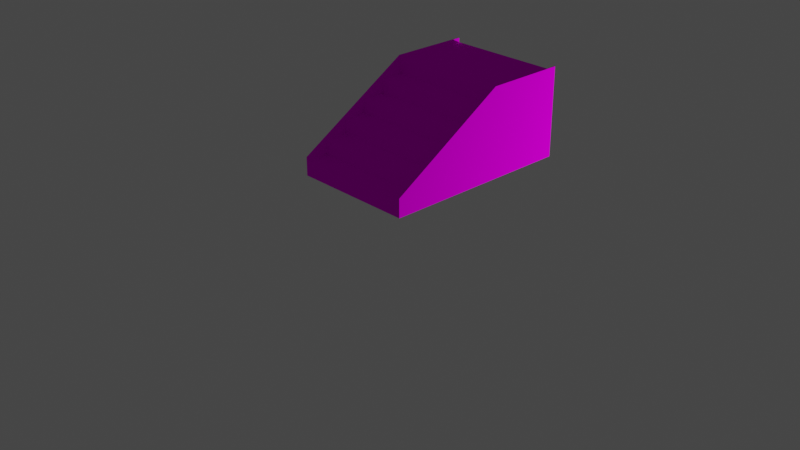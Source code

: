 # Source: Stairs.blend  (saved by Blender 2.92.15; exported with 4.5.12 LTS)
import bpy
from mathutils import Matrix  # noqa: F401  (used for matrix-valued properties, if any)

bpy.ops.wm.read_factory_settings(use_empty=True)
scene = bpy.context.scene
scene.name = 'Scene'

# ---- collections
col_collection = bpy.data.collections.new('Collection'); scene.collection.children.link(col_collection)

# ---- images (referenced by path relative to the original .blend; pixels are not part of the script)
import os
ASSET_DIR = os.environ.get("B2B_ASSET_DIR", "")  # directory of the original .blend (textures are referenced by path, not embedded)
HERE = os.path.dirname(os.path.abspath(__file__))  # packed textures are extracted next to this script under _unpacked/

def load_image(name, relpath, width, height, colorspace="sRGB"):
    """Load a texture the original file referenced (path relative to the .blend, or extracted next to this script)."""
    p = next((c for c in (os.path.join(HERE, relpath), os.path.join(ASSET_DIR, relpath)) if relpath and os.path.exists(c)), "")
    if p:
        img = bpy.data.images.load(p, check_existing=True)
        img.name = name
    else:  # same state as the original file: an image datablock whose file is absent (Cycles renders it pink)
        img = bpy.data.images.new(name, width, height)
        img.source = "FILE"
        img.filepath = "//" + (relpath or name)
    img.colorspace_settings.name = colorspace
    return img
img_stairs_png = load_image('Stairs.png', 'Stairs.png', 1024, 1024, 'sRGB')

# ---- materials (node trees are filled in below, after node groups)
mat_0_615686_0_811765_0_929412_0_000000_0_000000 = bpy.data.materials.new('0.615686_0.811765_0.929412_0.000000_0.000000')
mat_0_615686_0_811765_0_929412_0_000000_0_000000.use_transparent_shadow = False
mat_0_615686_0_811765_0_929412_0_000000_0_000000.diffuse_color = (0.6157, 0.8118, 0.9294, 1.0)
mat_0_615686_0_811765_0_929412_0_000000_0_000000.roughness = 1.0
mat_0_615686_0_811765_0_929412_0_000000_0_000000.specular_intensity = 0.0

# ---- material node trees
mat_0_615686_0_811765_0_929412_0_000000_0_000000.use_nodes = True; mat_0_615686_0_811765_0_929412_0_000000_0_000000.node_tree.nodes.clear()
_N = mat_0_615686_0_811765_0_929412_0_000000_0_000000.node_tree.nodes; _L = mat_0_615686_0_811765_0_929412_0_000000_0_000000.node_tree.links
n0 = _N.new('ShaderNodeBsdfPrincipled'); n0.name = 'Principled BSDF'; n0.location = (10, 300)
n0.distribution = 'GGX'
n0.subsurface_method = 'BURLEY'
n0.inputs[2].default_value = 1.0
n0.inputs[3].default_value = 1.45
n0.inputs[13].default_value = 0.0
n0.inputs[27].default_value = (0.0, 0.0, 0.0, 1.0)
n0.inputs[28].default_value = 1.0
n1 = _N.new('ShaderNodeOutputMaterial'); n1.name = 'Material Output'; n1.location = (300, 300)
n2 = _N.new('ShaderNodeTexImage'); n2.name = 'Image Texture'; n2.location = (-434, 368)
n2.image = img_stairs_png
_L.new(n0.outputs[0], n1.inputs[0])
_L.new(n2.outputs[0], n0.inputs[0])
n1.is_active_output = True

# ---- world
world_world = bpy.data.worlds.new('World'); scene.world = world_world
world_world.use_nodes = True; world_world.node_tree.nodes.clear()
_N = world_world.node_tree.nodes; _L = world_world.node_tree.links
n0 = _N.new('ShaderNodeOutputWorld'); n0.name = 'World Output'; n0.location = (300, 300)
n1 = _N.new('ShaderNodeBackground'); n1.name = 'Background'; n1.location = (10, 300)
n1.inputs[0].default_value = (0.05088, 0.05088, 0.05088, 1.0)
_L.new(n1.outputs[0], n0.inputs[0])
n0.is_active_output = True
world_world.color = (0.05088, 0.05088, 0.05088)
world_world.use_sun_shadow = False
world_world.sun_shadow_jitter_overblur = 0.0

# ---- cameras
cam_camera = bpy.data.cameras.new('Camera')
cam_camera.clip_end = 100.0
cam_camera.ortho_scale = 7.314

# ---- lights
light_light = bpy.data.lights.new('Light', 'POINT')
light_light.transmission_factor = 0.0
light_light.energy = 1000.0
light_light.shadow_soft_size = 0.1
light_light.shadow_maximum_resolution = 0.006
light_light.use_absolute_resolution = True

# ---- meshes
me_mesh0 = bpy.data.meshes.new('mesh0')
me_mesh0.from_pydata([(-0.012, 0.0, 0.17), (-0.012, 0.28, 0.17), (-1.463, 0.28, 0.17), (-1.463, 0.0, 0.17)], [], [(0, 1, 2), (2, 3, 0)])
me_mesh0.polygons.foreach_set('use_smooth', [True] * 2)
_uv = me_mesh0.uv_layers.new(name='UVMap')
_uv.uv.foreach_set('vector', [0.4486, 0.5211, 0.5105, 0.5211, 0.5105, 0.8422, 0.5105, 0.8422, 0.4486, 0.8422, 0.4486, 0.5211])
me_mesh0.materials.append(mat_0_615686_0_811765_0_929412_0_000000_0_000000)
me_mesh0.use_remesh_fix_poles = True
me_mesh0.use_remesh_preserve_attributes = False
me_mesh0.use_mirror_vertex_groups = False
me_mesh0.update()
me_mesh0.normals_split_custom_set([tuple(v) for v in zip(*[iter([0.0, 0.0, 1.0, 0.0, 0.0, 1.0, 0.0, 0.0, 1.0, 0.0, 0.0, 1.0, 0.0, 0.0, 1.0, 0.0, 0.0, 1.0])] * 3)])
me_mesh1 = bpy.data.meshes.new('mesh1')
me_mesh1.from_pydata([(-1.463, 0.28, 0.34), (-1.463, 0.28, 0.17), (-0.012, 0.28, 0.17), (-0.012, 0.28, 0.34)], [], [(0, 1, 2), (2, 3, 0)])
me_mesh1.polygons.foreach_set('use_smooth', [True] * 2)
_uv = me_mesh1.uv_layers.new(name='UVMap')
_uv.uv.foreach_set('vector', [0.7584, 0.5211, 0.796, 0.5211, 0.796, 0.8422, 0.796, 0.8422, 0.7584, 0.8422, 0.7584, 0.5211])
me_mesh1.materials.append(mat_0_615686_0_811765_0_929412_0_000000_0_000000)
me_mesh1.use_remesh_fix_poles = True
me_mesh1.use_remesh_preserve_attributes = False
me_mesh1.use_mirror_vertex_groups = False
me_mesh1.update()
me_mesh1.normals_split_custom_set([tuple(v) for v in zip(*[iter([0.0, -1.0, 0.0, 0.0, -1.0, 0.0, 0.0, -1.0, 0.0, 0.0, -1.0, 0.0, 0.0, -1.0, 0.0, 0.0, -1.0, 0.0])] * 3)])
me_mesh2 = bpy.data.meshes.new('mesh2')
me_mesh2.from_pydata([(-0.012, 0.56, 0.34), (-1.463, 0.56, 0.34), (-1.463, 0.28, 0.34), (-0.012, 0.28, 0.34)], [], [(0, 1, 2), (2, 3, 0)])
me_mesh2.polygons.foreach_set('use_smooth', [True] * 2)
_uv = me_mesh2.uv_layers.new(name='UVMap')
_uv.uv.foreach_set('vector', [0.5725, 0.5211, 0.5725, 0.8422, 0.5105, 0.8422, 0.5105, 0.8422, 0.5105, 0.5211, 0.5725, 0.5211])
me_mesh2.materials.append(mat_0_615686_0_811765_0_929412_0_000000_0_000000)
me_mesh2.use_remesh_fix_poles = True
me_mesh2.use_remesh_preserve_attributes = False
me_mesh2.use_mirror_vertex_groups = False
me_mesh2.update()
me_mesh2.normals_split_custom_set([tuple(v) for v in zip(*[iter([0.0, 0.0, 1.0, 0.0, 0.0, 1.0, 0.0, 0.0, 1.0, 0.0, 0.0, 1.0, 0.0, 0.0, 1.0, 0.0, 0.0, 1.0])] * 3)])
me_mesh3 = bpy.data.meshes.new('mesh3')
me_mesh3.from_pydata([(-0.012, 0.56, 0.51), (-1.463, 0.56, 0.51), (-1.463, 0.56, 0.34), (-0.012, 0.56, 0.34)], [], [(0, 1, 2), (2, 3, 0)])
me_mesh3.polygons.foreach_set('use_smooth', [True] * 2)
_uv = me_mesh3.uv_layers.new(name='UVMap')
_uv.uv.foreach_set('vector', [0.8495, 0.879, 0.8495, 0.5579, 0.8871, 0.5579, 0.8871, 0.5579, 0.8871, 0.879, 0.8495, 0.879])
me_mesh3.materials.append(mat_0_615686_0_811765_0_929412_0_000000_0_000000)
me_mesh3.use_remesh_fix_poles = True
me_mesh3.use_remesh_preserve_attributes = False
me_mesh3.use_mirror_vertex_groups = False
me_mesh3.update()
me_mesh3.normals_split_custom_set([tuple(v) for v in zip(*[iter([0.0, -1.0, 0.0, 0.0, -1.0, 0.0, 0.0, -1.0, 0.0, 0.0, -1.0, 0.0, 0.0, -1.0, 0.0, 0.0, -1.0, 0.0])] * 3)])
me_mesh4 = bpy.data.meshes.new('mesh4')
me_mesh4.from_pydata([(-0.012, 0.56, 0.51), (-0.012, 0.84, 0.51), (-1.463, 0.84, 0.51), (-1.463, 0.56, 0.51)], [], [(0, 1, 2), (2, 3, 0)])
me_mesh4.polygons.foreach_set('use_smooth', [True] * 2)
_uv = me_mesh4.uv_layers.new(name='UVMap')
_uv.uv.foreach_set('vector', [0.6344, 0.5211, 0.6964, 0.5211, 0.6964, 0.8422, 0.6964, 0.8422, 0.6344, 0.8422, 0.6344, 0.5211])
me_mesh4.materials.append(mat_0_615686_0_811765_0_929412_0_000000_0_000000)
me_mesh4.use_remesh_fix_poles = True
me_mesh4.use_remesh_preserve_attributes = False
me_mesh4.use_mirror_vertex_groups = False
me_mesh4.update()
me_mesh4.normals_split_custom_set([tuple(v) for v in zip(*[iter([0.0, 0.0, 1.0, 0.0, 0.0, 1.0, 0.0, 0.0, 1.0, 0.0, 0.0, 1.0, 0.0, 0.0, 1.0, 0.0, 0.0, 1.0])] * 3)])
me_mesh5 = bpy.data.meshes.new('mesh5')
me_mesh5.from_pydata([(-0.012, 0.84, 0.68), (-1.463, 0.84, 0.68), (-1.463, 0.84, 0.51), (-0.012, 0.84, 0.51)], [], [(0, 1, 2), (2, 3, 0)])
me_mesh5.polygons.foreach_set('use_smooth', [True] * 2)
_uv = me_mesh5.uv_layers.new(name='UVMap')
_uv.uv.foreach_set('vector', [0.8871, 0.879, 0.8871, 0.5579, 0.9248, 0.5579, 0.9248, 0.5579, 0.9248, 0.879, 0.8871, 0.879])
me_mesh5.materials.append(mat_0_615686_0_811765_0_929412_0_000000_0_000000)
me_mesh5.use_remesh_fix_poles = True
me_mesh5.use_remesh_preserve_attributes = False
me_mesh5.use_mirror_vertex_groups = False
me_mesh5.update()
me_mesh5.normals_split_custom_set([tuple(v) for v in zip(*[iter([0.0, -1.0, 0.0, 0.0, -1.0, 0.0, 0.0, -1.0, 0.0, 0.0, -1.0, 0.0, 0.0, -1.0, 0.0, 0.0, -1.0, 0.0])] * 3)])
me_mesh6 = bpy.data.meshes.new('mesh6')
me_mesh6.from_pydata([(-0.012, 0.84, 0.68), (-0.012, 1.12, 0.68), (-1.463, 1.12, 0.68), (-1.463, 0.84, 0.68)], [], [(0, 1, 2), (2, 3, 0)])
me_mesh6.polygons.foreach_set('use_smooth', [True] * 2)
_uv = me_mesh6.uv_layers.new(name='UVMap')
_uv.uv.foreach_set('vector', [0.5725, 0.5211, 0.6344, 0.5211, 0.6344, 0.8422, 0.6344, 0.8422, 0.5725, 0.8422, 0.5725, 0.5211])
me_mesh6.materials.append(mat_0_615686_0_811765_0_929412_0_000000_0_000000)
me_mesh6.use_remesh_fix_poles = True
me_mesh6.use_remesh_preserve_attributes = False
me_mesh6.use_mirror_vertex_groups = False
me_mesh6.update()
me_mesh6.normals_split_custom_set([tuple(v) for v in zip(*[iter([0.0, 0.0, 1.0, 0.0, 0.0, 1.0, 0.0, 0.0, 1.0, 0.0, 0.0, 1.0, 0.0, 0.0, 1.0, 0.0, 0.0, 1.0])] * 3)])
me_mesh7 = bpy.data.meshes.new('mesh7')
me_mesh7.from_pydata([(-0.012, 1.12, 0.85), (-1.463, 1.12, 0.85), (-1.463, 1.12, 0.68), (-0.012, 1.12, 0.68)], [], [(0, 1, 2), (2, 3, 0)])
me_mesh7.polygons.foreach_set('use_smooth', [True] * 2)
_uv = me_mesh7.uv_layers.new(name='UVMap')
_uv.uv.foreach_set('vector', [0.9248, 0.879, 0.9248, 0.5579, 0.9624, 0.5579, 0.9624, 0.5579, 0.9624, 0.879, 0.9248, 0.879])
me_mesh7.materials.append(mat_0_615686_0_811765_0_929412_0_000000_0_000000)
me_mesh7.use_remesh_fix_poles = True
me_mesh7.use_remesh_preserve_attributes = False
me_mesh7.use_mirror_vertex_groups = False
me_mesh7.update()
me_mesh7.normals_split_custom_set([tuple(v) for v in zip(*[iter([0.0, -1.0, 0.0, 0.0, -1.0, 0.0, 0.0, -1.0, 0.0, 0.0, -1.0, 0.0, 0.0, -1.0, 0.0, 0.0, -1.0, 0.0])] * 3)])
me_mesh8 = bpy.data.meshes.new('mesh8')
me_mesh8.from_pydata([(-0.012, 1.12, 0.85), (-0.012, 1.4, 0.85), (-1.463, 1.4, 0.85), (-1.463, 1.12, 0.85)], [], [(0, 1, 2), (2, 3, 0)])
me_mesh8.polygons.foreach_set('use_smooth', [True] * 2)
_uv = me_mesh8.uv_layers.new(name='UVMap')
_uv.uv.foreach_set('vector', [0.6964, 0.5211, 0.7584, 0.5211, 0.7584, 0.8422, 0.7584, 0.8422, 0.6964, 0.8422, 0.6964, 0.5211])
me_mesh8.materials.append(mat_0_615686_0_811765_0_929412_0_000000_0_000000)
me_mesh8.use_remesh_fix_poles = True
me_mesh8.use_remesh_preserve_attributes = False
me_mesh8.use_mirror_vertex_groups = False
me_mesh8.update()
me_mesh8.normals_split_custom_set([tuple(v) for v in zip(*[iter([0.0, 0.0, 1.0, 0.0, 0.0, 1.0, 0.0, 0.0, 1.0, 0.0, 0.0, 1.0, 0.0, 0.0, 1.0, 0.0, 0.0, 1.0])] * 3)])
me_mesh9 = bpy.data.meshes.new('mesh9')
me_mesh9.from_pydata([(-0.012, 1.4, 1.02), (-1.463, 1.4, 1.02), (-1.463, 1.4, 0.85), (-0.012, 1.4, 0.85)], [], [(0, 1, 2), (2, 3, 0)])
me_mesh9.polygons.foreach_set('use_smooth', [True] * 2)
_uv = me_mesh9.uv_layers.new(name='UVMap')
_uv.uv.foreach_set('vector', [0.9624, 0.879, 0.9624, 0.5579, 1.0, 0.5579, 1.0, 0.5579, 1.0, 0.879, 0.9624, 0.879])
me_mesh9.materials.append(mat_0_615686_0_811765_0_929412_0_000000_0_000000)
me_mesh9.use_remesh_fix_poles = True
me_mesh9.use_remesh_preserve_attributes = False
me_mesh9.use_mirror_vertex_groups = False
me_mesh9.update()
me_mesh9.normals_split_custom_set([tuple(v) for v in zip(*[iter([0.0, -1.0, 0.0, 0.0, -1.0, 0.0, 0.0, -1.0, 0.0, 0.0, -1.0, 0.0, 0.0, -1.0, 0.0, 0.0, -1.0, 0.0])] * 3)])
me_mesh10 = bpy.data.meshes.new('mesh10')
me_mesh10.from_pydata([(-0.012, 2.355, 1.02), (-1.463, 2.355, 1.02), (-1.463, 1.4, 1.02), (-0.012, 1.4, 1.02)], [], [(0, 1, 2), (2, 3, 0)])
me_mesh10.polygons.foreach_set('use_smooth', [True] * 2)
_uv = me_mesh10.uv_layers.new(name='UVMap')
_uv.uv.foreach_set('vector', [0.4486, 0.5211, 0.4486, 0.8422, 0.2372, 0.8422, 0.2372, 0.8422, 0.2372, 0.5211, 0.4486, 0.5211])
me_mesh10.materials.append(mat_0_615686_0_811765_0_929412_0_000000_0_000000)
me_mesh10.use_remesh_fix_poles = True
me_mesh10.use_remesh_preserve_attributes = False
me_mesh10.use_mirror_vertex_groups = False
me_mesh10.update()
me_mesh10.normals_split_custom_set([tuple(v) for v in zip(*[iter([0.0, 0.0, 1.0, 0.0, 0.0, 1.0, 0.0, 0.0, 1.0, 0.0, 0.0, 1.0, 0.0, 0.0, 1.0, 0.0, 0.0, 1.0])] * 3)])
me_mesh11 = bpy.data.meshes.new('mesh11')
me_mesh11.from_pydata([(-0.012, 0.28, 0.17), (-0.012, 0.0, 0.17), (-0.012, -2.22e-16, 0.22), (-0.012, 0.56, 0.51), (-0.012, 0.56, 0.34), (-0.012, 0.28, 0.34), (-0.012, 0.84, 0.68), (-0.012, 0.84, 0.51), (-0.012, 1.12, 0.85), (-0.012, 1.12, 0.68), (-0.012, 1.39, 1.072), (-0.012, 1.4, 1.02), (-0.012, 1.4, 0.85), (-0.012, 2.355, 1.072), (-0.012, 2.355, 1.02)], [], [(0, 1, 2), (3, 4, 5), (5, 2, 3), (6, 7, 3), (3, 2, 6), (8, 9, 6), (8, 10, 11), (6, 2, 8), (11, 12, 8), (8, 2, 10), (13, 14, 11), (11, 10, 13), (2, 5, 0)])
me_mesh11.polygons.foreach_set('use_smooth', [True] * 13)
_uv = me_mesh11.uv_layers.new(name='UVMap')
_uv.uv.foreach_set('vector', [0.8924, 0.5006, 0.8689, 0.5579, 0.8587, 0.5537, 0.8463, 0.4147, 0.8811, 0.429, 0.8576, 0.4863, 0.8576, 0.4863, 0.8587, 0.5537, 0.8463, 0.4147, 0.835, 0.3431, 0.8698, 0.3574, 0.8463, 0.4147, 0.8463, 0.4147, 0.8587, 0.5537, 0.835, 0.3431, 0.8237, 0.2715, 0.8585, 0.2858, 0.835, 0.3431, 0.8237, 0.2715, 0.8008, 0.1976, 0.8123, 0.1999, 0.835, 0.3431, 0.8587, 0.5537, 0.8237, 0.2715, 0.8123, 0.1999, 0.8471, 0.2142, 0.8237, 0.2715, 0.8237, 0.2715, 0.8587, 0.5537, 0.8008, 0.1976, 0.8818, 0.0, 0.8924, 0.004362, 0.8123, 0.1999, 0.8123, 0.1999, 0.8008, 0.1976, 0.8818, 0.0, 0.8587, 0.5537, 0.8576, 0.4863, 0.8924, 0.5006])
me_mesh11.materials.append(mat_0_615686_0_811765_0_929412_0_000000_0_000000)
me_mesh11.use_remesh_fix_poles = True
me_mesh11.use_remesh_preserve_attributes = False
me_mesh11.use_mirror_vertex_groups = False
me_mesh11.update()
me_mesh11.normals_split_custom_set([tuple(v) for v in zip(*[iter([-1.0, 0.0, 0.0, -1.0, 0.0, 0.0, -1.0, -3.567e-10, 0.0, -1.0, 0.0, 0.0, -1.0, 0.0, 0.0, -1.0, 0.0, 0.0, -1.0, 0.0, 0.0, -1.0, -3.567e-10, 0.0, -1.0, 0.0, 0.0, -1.0, -4.372e-08, 0.0, -1.0, 0.0, 0.0, -1.0, 0.0, 0.0, -1.0, 0.0, 0.0, -1.0, -3.567e-10, 0.0, -1.0, -4.372e-08, 0.0, -1.0, -4.695e-10, 0.0, -1.0, 0.0, 0.0, -1.0, -4.372e-08, 0.0, -1.0, -4.695e-10, 0.0, -1.0, 0.0, 0.0, -1.0, 0.0, 0.0, -1.0, -4.372e-08, 0.0, -1.0, -3.567e-10, 0.0, -1.0, -4.695e-10, 0.0, -1.0, 0.0, 0.0, -1.0, 0.0, 0.0, -1.0, -4.695e-10, 0.0, -1.0, -4.695e-10, 0.0, -1.0, -3.567e-10, 0.0, -1.0, 0.0, 0.0, -1.0, 0.0, 0.0, -1.0, 0.0, 0.0, -1.0, 0.0, 0.0, -1.0, 0.0, 0.0, -1.0, 0.0, 0.0, -1.0, 0.0, 0.0, -1.0, -3.567e-10, 0.0, -1.0, 0.0, 0.0, -1.0, 0.0, 0.0])] * 3)])
me_mesh12 = bpy.data.meshes.new('mesh12')
me_mesh12.from_pydata([(-0.012, 1.39, 1.072), (0.0, 1.39, 1.072), (0.0, 2.355, 1.072), (-0.012, 2.355, 1.072)], [], [(0, 1, 2), (2, 3, 0)])
me_mesh12.polygons.foreach_set('use_smooth', [True] * 2)
_uv = me_mesh12.uv_layers.new(name='UVMap')
_uv.uv.foreach_set('vector', [0.9893, 0.2135, 0.9867, 0.2135, 0.9867, 0.0, 0.9867, 0.0, 0.9893, 0.0, 0.9893, 0.2135])
me_mesh12.materials.append(mat_0_615686_0_811765_0_929412_0_000000_0_000000)
me_mesh12.use_remesh_fix_poles = True
me_mesh12.use_remesh_preserve_attributes = False
me_mesh12.use_mirror_vertex_groups = False
me_mesh12.update()
me_mesh12.normals_split_custom_set([tuple(v) for v in zip(*[iter([0.0, 0.0, 1.0, 0.0, 0.0, 1.0, 0.0, 0.0, 1.0, 0.0, 0.0, 1.0, 0.0, 0.0, 1.0, 0.0, 0.0, 1.0])] * 3)])
me_mesh13 = bpy.data.meshes.new('mesh13')
me_mesh13.from_pydata([(-0.012, -2.22e-16, 0.22), (0.0, -2.22e-16, 0.22), (0.0, 1.39, 1.072), (-0.012, 1.39, 1.072)], [], [(0, 1, 2), (2, 3, 0)])
me_mesh13.polygons.foreach_set('use_smooth', [True] * 2)
_uv = me_mesh13.uv_layers.new(name='UVMap')
_uv.uv.foreach_set('vector', [0.7982, 0.5211, 0.8008, 0.5211, 0.8008, 0.8819, 0.8008, 0.8819, 0.7982, 0.8819, 0.7982, 0.5211])
me_mesh13.materials.append(mat_0_615686_0_811765_0_929412_0_000000_0_000000)
me_mesh13.use_remesh_fix_poles = True
me_mesh13.use_remesh_preserve_attributes = False
me_mesh13.use_mirror_vertex_groups = False
me_mesh13.update()
me_mesh13.normals_split_custom_set([tuple(v) for v in zip(*[iter([0.0, -0.5226, 0.8526, 0.0, -0.5226, 0.8526, 0.0, -0.5226, 0.8526, 0.0, -0.5226, 0.8526, 0.0, -0.5226, 0.8526, 0.0, -0.5226, 0.8526])] * 3)])
me_mesh14 = bpy.data.meshes.new('mesh14')
me_mesh14.from_pydata([(0.0, 2.355, 0.0), (0.0, 1.39, 1.072), (0.0, -2.22e-16, 0.22), (0.0, 2.355, 1.072), (0.0, 0.0, 0.0)], [], [(0, 1, 2), (0, 3, 1), (2, 4, 0)])
me_mesh14.polygons.foreach_set('use_smooth', [True] * 3)
_uv = me_mesh14.uv_layers.new(name='UVMap')
_uv.uv.foreach_set('vector', [0.5636, 0.5211, 0.3264, 0.3076, 0.5149, 0.0, 0.5636, 0.5211, 0.3264, 0.5211, 0.3264, 0.3076, 0.5149, 0.0, 0.5636, 5.805e-10, 0.5636, 0.5211])
me_mesh14.materials.append(mat_0_615686_0_811765_0_929412_0_000000_0_000000)
me_mesh14.use_remesh_fix_poles = True
me_mesh14.use_remesh_preserve_attributes = False
me_mesh14.use_mirror_vertex_groups = False
me_mesh14.update()
me_mesh14.normals_split_custom_set([tuple(v) for v in zip(*[iter([1.0, 0.0, 0.0, 1.0, 0.0, 0.0, 1.0, 0.0, 0.0, 1.0, 0.0, 0.0, 1.0, 0.0, 0.0, 1.0, 0.0, 0.0, 1.0, 0.0, 0.0, 1.0, 0.0, 0.0, 1.0, 0.0, 0.0])] * 3)])
me_mesh15 = bpy.data.meshes.new('mesh15')
me_mesh15.from_pydata([(-1.475, 2.355, 0.0), (0.0, 2.355, 0.0), (0.0, 0.0, 0.0), (-1.475, 0.0, 0.0)], [], [(0, 1, 2), (2, 3, 0)])
me_mesh15.polygons.foreach_set('use_smooth', [True] * 2)
_uv = me_mesh15.uv_layers.new(name='UVMap')
_uv.uv.foreach_set('vector', [0.0, 0.0, 0.3264, 0.0, 0.3264, 0.5211, 0.3264, 0.5211, 0.0, 0.5211, 0.0, 0.0])
me_mesh15.materials.append(mat_0_615686_0_811765_0_929412_0_000000_0_000000)
me_mesh15.use_remesh_fix_poles = True
me_mesh15.use_remesh_preserve_attributes = False
me_mesh15.use_mirror_vertex_groups = False
me_mesh15.update()
me_mesh15.normals_split_custom_set([tuple(v) for v in zip(*[iter([0.0, 0.0, -1.0, 0.0, 0.0, -1.0, 0.0, 0.0, -1.0, 0.0, 0.0, -1.0, 0.0, 0.0, -1.0, 0.0, 0.0, -1.0])] * 3)])
me_mesh16 = bpy.data.meshes.new('mesh16')
me_mesh16.from_pydata([(-1.475, -2.22e-16, 0.22), (-1.475, 0.0, 0.0), (-1.463, 0.0, 0.17), (0.0, 0.0, 0.0), (-0.012, 0.0, 0.17), (0.0, -2.22e-16, 0.22), (-0.012, -2.22e-16, 0.22), (-1.463, -2.22e-16, 0.22)], [], [(0, 1, 2), (1, 3, 4), (4, 2, 1), (5, 6, 4), (4, 3, 5), (2, 7, 0)])
me_mesh16.polygons.foreach_set('use_smooth', [True] * 6)
_uv = me_mesh16.uv_layers.new(name='UVMap')
_uv.uv.foreach_set('vector', [0.8008, 0.5579, 0.8495, 0.5579, 0.8119, 0.5606, 0.8495, 0.5579, 0.8495, 0.8843, 0.8119, 0.8816, 0.8119, 0.8816, 0.8119, 0.5606, 0.8495, 0.5579, 0.8008, 0.8843, 0.8008, 0.8816, 0.8119, 0.8816, 0.8119, 0.8816, 0.8495, 0.8843, 0.8008, 0.8843, 0.8119, 0.5606, 0.8008, 0.5606, 0.8008, 0.5579])
me_mesh16.materials.append(mat_0_615686_0_811765_0_929412_0_000000_0_000000)
me_mesh16.use_remesh_fix_poles = True
me_mesh16.use_remesh_preserve_attributes = False
me_mesh16.use_mirror_vertex_groups = False
me_mesh16.update()
me_mesh16.normals_split_custom_set([tuple(v) for v in zip(*[iter([2.144e-15, -1.0, -3.926e-15, 6.413e-16, -1.0, -4.527e-17, 8.604e-15, -1.0, -8.293e-16, 6.413e-16, -1.0, -4.527e-17, -6.413e-16, -1.0, -4.527e-17, -8.604e-15, -1.0, -8.293e-16, -8.604e-15, -1.0, -8.293e-16, 8.604e-15, -1.0, -8.293e-16, 6.413e-16, -1.0, -4.527e-17, -2.144e-15, -1.0, -3.926e-15, 0.0, -1.0, -4.441e-15, -8.604e-15, -1.0, -8.293e-16, -8.604e-15, -1.0, -8.293e-16, -6.413e-16, -1.0, -4.527e-17, -2.144e-15, -1.0, -3.926e-15, 8.604e-15, -1.0, -8.293e-16, 0.0, -1.0, -4.441e-15, 2.144e-15, -1.0, -3.926e-15])] * 3)])
me_mesh17 = bpy.data.meshes.new('mesh17')
me_mesh17.from_pydata([(-1.463, 1.12, 0.85), (-1.463, 1.4, 0.85), (-1.463, 1.4, 1.02), (-1.463, 2.355, 1.072), (-1.463, 1.39, 1.072), (-1.463, -2.22e-16, 0.22), (-1.463, 0.84, 0.68), (-1.463, 1.12, 0.68), (-1.463, 0.56, 0.51), (-1.463, 0.84, 0.51), (-1.463, 0.28, 0.34), (-1.463, 0.56, 0.34), (-1.463, 0.28, 0.17), (-1.463, 0.0, 0.17), (-1.463, 2.355, 1.02)], [], [(0, 1, 2), (3, 4, 2), (4, 5, 0), (2, 4, 0), (0, 5, 6), (6, 7, 0), (6, 5, 8), (8, 9, 6), (8, 5, 10), (10, 11, 8), (12, 10, 5), (5, 13, 12), (2, 14, 3)])
me_mesh17.polygons.foreach_set('use_smooth', [True] * 13)
_uv = me_mesh17.uv_layers.new(name='UVMap')
_uv.uv.foreach_set('vector', [0.9152, 0.2864, 0.9387, 0.3437, 0.9039, 0.358, 0.9734, 0.5579, 0.8924, 0.3603, 0.9039, 0.358, 0.8924, 0.3603, 0.9503, 0.004194, 0.9152, 0.2864, 0.9039, 0.358, 0.8924, 0.3603, 0.9152, 0.2864, 0.9152, 0.2864, 0.9503, 0.004194, 0.9266, 0.2148, 0.9266, 0.2148, 0.9501, 0.2721, 0.9152, 0.2864, 0.9266, 0.2148, 0.9503, 0.004194, 0.9379, 0.1432, 0.9379, 0.1432, 0.9614, 0.2005, 0.9266, 0.2148, 0.9379, 0.1432, 0.9503, 0.004194, 0.9492, 0.0716, 0.9492, 0.0716, 0.9727, 0.1289, 0.9379, 0.1432, 0.984, 0.05734, 0.9492, 0.0716, 0.9503, 0.004194, 0.9503, 0.004194, 0.9605, 0.0, 0.984, 0.05734, 0.9039, 0.358, 0.984, 0.5535, 0.9734, 0.5579])
me_mesh17.materials.append(mat_0_615686_0_811765_0_929412_0_000000_0_000000)
me_mesh17.use_remesh_fix_poles = True
me_mesh17.use_remesh_preserve_attributes = False
me_mesh17.use_mirror_vertex_groups = False
me_mesh17.update()
me_mesh17.normals_split_custom_set([tuple(v) for v in zip(*[iter([1.0, 0.0, 0.0, 1.0, 0.0, 0.0, 1.0, 0.0, 0.0, 1.0, 0.0, 0.0, 1.0, 0.0, 0.0, 1.0, 0.0, 0.0, 1.0, 0.0, 0.0, 1.0, -1.252e-07, 0.0, 1.0, 0.0, 0.0, 1.0, 0.0, 0.0, 1.0, 0.0, 0.0, 1.0, 0.0, 0.0, 1.0, 0.0, 0.0, 1.0, -1.252e-07, 0.0, 1.0, 4.032e-08, 0.0, 1.0, 4.032e-08, 0.0, 1.0, 0.0, 0.0, 1.0, 0.0, 0.0, 1.0, 4.032e-08, 0.0, 1.0, -1.252e-07, 0.0, 1.0, 2.777e-06, 0.0, 1.0, 2.777e-06, 0.0, 1.0, 0.0, 0.0, 1.0, 4.032e-08, 0.0, 1.0, 2.777e-06, 0.0, 1.0, -1.252e-07, 0.0, 1.0, -1.549e-07, 0.0, 1.0, -1.549e-07, 0.0, 1.0, 0.0, 0.0, 1.0, 2.777e-06, 0.0, 1.0, -5.557e-07, 0.0, 1.0, -1.549e-07, 0.0, 1.0, -1.252e-07, 0.0, 1.0, -1.252e-07, 0.0, 1.0, 0.0, 0.0, 1.0, -5.557e-07, 0.0, 1.0, 0.0, 0.0, 1.0, 0.0, 0.0, 1.0, 0.0, 0.0])] * 3)])
me_mesh18 = bpy.data.meshes.new('mesh18')
me_mesh18.from_pydata([(0.0, 2.355, 0.0), (-1.475, 2.355, 0.0), (-1.463, 2.355, 1.02), (-1.475, 2.355, 1.072), (-1.463, 2.355, 1.072), (0.0, 2.355, 1.072), (-0.012, 2.355, 1.02), (-0.012, 2.355, 1.072)], [], [(0, 1, 2), (3, 4, 2), (5, 0, 6), (2, 1, 3), (2, 6, 0), (6, 7, 5)])
me_mesh18.polygons.foreach_set('use_smooth', [True] * 6)
_uv = me_mesh18.uv_layers.new(name='UVMap')
_uv.uv.foreach_set('vector', [0.2372, 0.5211, 0.2372, 0.8475, 0.01151, 0.8449, 0.0, 0.8475, 0.0, 0.8449, 0.01151, 0.8449, 0.0, 0.5211, 0.2372, 0.5211, 0.01151, 0.5238, 0.01151, 0.8449, 0.2372, 0.8475, 0.0, 0.8475, 0.01151, 0.8449, 0.01151, 0.5238, 0.2372, 0.5211, 0.01151, 0.5238, 0.0, 0.5238, 0.0, 0.5211])
me_mesh18.materials.append(mat_0_615686_0_811765_0_929412_0_000000_0_000000)
me_mesh18.use_remesh_fix_poles = True
me_mesh18.use_remesh_preserve_attributes = False
me_mesh18.use_mirror_vertex_groups = False
me_mesh18.update()
me_mesh18.normals_split_custom_set([tuple(v) for v in zip(*[iter([0.0, 1.0, 3.326e-08, 0.0, 1.0, 1.008e-07, 0.0, 1.0, 1.968e-08, 0.0, 1.0, 0.0, 0.0, 1.0, 0.0, 0.0, 1.0, 1.968e-08, 0.0, 1.0, 0.0, 0.0, 1.0, 3.326e-08, 0.0, 1.0, -3.381e-09, 0.0, 1.0, 1.968e-08, 0.0, 1.0, 1.008e-07, 0.0, 1.0, 0.0, 0.0, 1.0, 1.968e-08, 0.0, 1.0, -3.381e-09, 0.0, 1.0, 3.326e-08, 0.0, 1.0, -3.381e-09, 0.0, 1.0, 0.0, 0.0, 1.0, 0.0])] * 3)])
me_mesh19 = bpy.data.meshes.new('mesh19')
me_mesh19.from_pydata([(-1.475, 2.355, 0.0), (-1.475, 0.0, 0.0), (-1.475, -2.22e-16, 0.22), (-1.475, 1.39, 1.072), (-1.475, 2.355, 1.072)], [], [(0, 1, 2), (2, 3, 0), (3, 4, 0)])
me_mesh19.polygons.foreach_set('use_smooth', [True] * 3)
_uv = me_mesh19.uv_layers.new(name='UVMap')
_uv.uv.foreach_set('vector', [0.5636, 0.5211, 0.5636, 0.0, 0.6123, 2.128e-09, 0.6123, 2.128e-09, 0.8008, 0.3076, 0.5636, 0.5211, 0.8008, 0.3076, 0.8008, 0.5211, 0.5636, 0.5211])
me_mesh19.materials.append(mat_0_615686_0_811765_0_929412_0_000000_0_000000)
me_mesh19.use_remesh_fix_poles = True
me_mesh19.use_remesh_preserve_attributes = False
me_mesh19.use_mirror_vertex_groups = False
me_mesh19.update()
me_mesh19.normals_split_custom_set([tuple(v) for v in zip(*[iter([-1.0, -4.889e-08, 0.0, -1.0, 0.0, 0.0, -1.0, -3.127e-08, 0.0, -1.0, -3.127e-08, 0.0, -1.0, -6.977e-08, 0.0, -1.0, -4.889e-08, 0.0, -1.0, -6.977e-08, 0.0, -1.0, 0.0, 0.0, -1.0, -4.889e-08, 0.0])] * 3)])
me_mesh20 = bpy.data.meshes.new('mesh20')
me_mesh20.from_pydata([(-1.463, 2.355, 1.072), (-1.475, 2.355, 1.072), (-1.475, 1.39, 1.072), (-1.463, 1.39, 1.072)], [], [(0, 1, 2), (2, 3, 0)])
me_mesh20.polygons.foreach_set('use_smooth', [True] * 2)
_uv = me_mesh20.uv_layers.new(name='UVMap')
_uv.uv.foreach_set('vector', [0.9867, 0.2135, 0.9893, 0.2135, 0.9893, 0.4271, 0.9893, 0.4271, 0.9867, 0.4271, 0.9867, 0.2135])
me_mesh20.materials.append(mat_0_615686_0_811765_0_929412_0_000000_0_000000)
me_mesh20.use_remesh_fix_poles = True
me_mesh20.use_remesh_preserve_attributes = False
me_mesh20.use_mirror_vertex_groups = False
me_mesh20.update()
me_mesh20.normals_split_custom_set([tuple(v) for v in zip(*[iter([0.0, 0.0, 1.0, 0.0, 0.0, 1.0, 0.0, 0.0, 1.0, 0.0, 0.0, 1.0, 0.0, 0.0, 1.0, 0.0, 0.0, 1.0])] * 3)])
me_mesh21 = bpy.data.meshes.new('mesh21')
me_mesh21.from_pydata([(-1.463, 1.39, 1.072), (-1.475, 1.39, 1.072), (-1.475, -2.22e-16, 0.22), (-1.463, -2.22e-16, 0.22)], [], [(0, 1, 2), (2, 3, 0)])
me_mesh21.polygons.foreach_set('use_smooth', [True] * 2)
_uv = me_mesh21.uv_layers.new(name='UVMap')
_uv.uv.foreach_set('vector', [0.9867, 0.3608, 0.984, 0.3608, 0.984, 0.0, 0.984, 0.0, 0.9867, 0.0, 0.9867, 0.3608])
me_mesh21.materials.append(mat_0_615686_0_811765_0_929412_0_000000_0_000000)
me_mesh21.use_remesh_fix_poles = True
me_mesh21.use_remesh_preserve_attributes = False
me_mesh21.use_mirror_vertex_groups = False
me_mesh21.update()
me_mesh21.normals_split_custom_set([tuple(v) for v in zip(*[iter([0.0, -0.5226, 0.8526, 0.0, -0.5226, 0.8526, 0.0, -0.5226, 0.8526, 0.0, -0.5226, 0.8526, 0.0, -0.5226, 0.8526, 0.0, -0.5226, 0.8526])] * 3)])

# ---- objects
ob_light = bpy.data.objects.new('Light', light_light)
ob_camera = bpy.data.objects.new('Camera', cam_camera)
ob_mesh0 = bpy.data.objects.new('mesh0', me_mesh0)
ob_mesh1 = bpy.data.objects.new('mesh1', me_mesh1)
ob_mesh2 = bpy.data.objects.new('mesh2', me_mesh2)
ob_mesh3 = bpy.data.objects.new('mesh3', me_mesh3)
ob_mesh4 = bpy.data.objects.new('mesh4', me_mesh4)
ob_mesh5 = bpy.data.objects.new('mesh5', me_mesh5)
ob_mesh6 = bpy.data.objects.new('mesh6', me_mesh6)
ob_mesh7 = bpy.data.objects.new('mesh7', me_mesh7)
ob_mesh8 = bpy.data.objects.new('mesh8', me_mesh8)
ob_mesh9 = bpy.data.objects.new('mesh9', me_mesh9)
ob_mesh10 = bpy.data.objects.new('mesh10', me_mesh10)
ob_mesh11 = bpy.data.objects.new('mesh11', me_mesh11)
ob_mesh12 = bpy.data.objects.new('mesh12', me_mesh12)
ob_mesh13 = bpy.data.objects.new('mesh13', me_mesh13)
ob_mesh14 = bpy.data.objects.new('mesh14', me_mesh14)
ob_mesh15 = bpy.data.objects.new('mesh15', me_mesh15)
ob_mesh16 = bpy.data.objects.new('mesh16', me_mesh16)
ob_mesh17 = bpy.data.objects.new('mesh17', me_mesh17)
ob_mesh18 = bpy.data.objects.new('mesh18', me_mesh18)
ob_mesh19 = bpy.data.objects.new('mesh19', me_mesh19)
ob_mesh20 = bpy.data.objects.new('mesh20', me_mesh20)
ob_mesh21 = bpy.data.objects.new('mesh21', me_mesh21)

# ---- transforms, parenting, visibility, modifiers, constraints
ob_light.location = (4.076, 5.691, -0.705)
ob_light.rotation_euler = (2.4, 1.27, 3.329)
ob_light.lock_rotations_4d = False
ob_light.empty_display_type = 'ARROWS'
ob_light.color = (0.0, 0.0, 0.0, 0.0)
ob_light.lineart.crease_threshold = 0.0
ob_camera.location = (7.359, -6.926, 4.958)
ob_camera.rotation_euler = (1.109, 0.0, 0.8149)
ob_camera.lock_rotations_4d = False
ob_camera.empty_display_type = 'ARROWS'
ob_camera.color = (0.0, 0.0, 0.0, 0.0)
ob_camera.display_type = 'WIRE'
ob_camera.lineart.crease_threshold = 0.0
ob_mesh0.location = (0.0, 0.0009153, 0.002097)
ob_mesh0.rotation_euler = (1.192e-07, -0.0, 0.0)
ob_mesh0.lineart.crease_threshold = 0.0
ob_mesh1.location = (0.0, 0.0009153, 0.002097)
ob_mesh1.rotation_euler = (1.192e-07, -0.0, 0.0)
ob_mesh1.lineart.crease_threshold = 0.0
ob_mesh2.location = (0.0, 0.0009153, 0.002097)
ob_mesh2.rotation_euler = (1.192e-07, -0.0, 0.0)
ob_mesh2.lineart.crease_threshold = 0.0
ob_mesh3.location = (0.0, 0.0009153, 0.002097)
ob_mesh3.rotation_euler = (1.192e-07, -0.0, 0.0)
ob_mesh3.lineart.crease_threshold = 0.0
ob_mesh4.location = (0.0, 0.0009153, 0.002097)
ob_mesh4.rotation_euler = (1.192e-07, -0.0, 0.0)
ob_mesh4.lineart.crease_threshold = 0.0
ob_mesh5.location = (0.0, 0.0009153, 0.002097)
ob_mesh5.rotation_euler = (1.192e-07, -0.0, 0.0)
ob_mesh5.lineart.crease_threshold = 0.0
ob_mesh6.location = (0.0, 0.0009153, 0.002097)
ob_mesh6.rotation_euler = (1.192e-07, -0.0, 0.0)
ob_mesh6.lineart.crease_threshold = 0.0
ob_mesh7.location = (0.0, 0.0009153, 0.002097)
ob_mesh7.rotation_euler = (1.192e-07, -0.0, 0.0)
ob_mesh7.lineart.crease_threshold = 0.0
ob_mesh8.location = (0.0, 0.0009153, 0.002097)
ob_mesh8.rotation_euler = (1.192e-07, -0.0, 0.0)
ob_mesh8.lineart.crease_threshold = 0.0
ob_mesh9.location = (0.0, 0.0009153, 0.002097)
ob_mesh9.rotation_euler = (1.192e-07, -0.0, 0.0)
ob_mesh9.lineart.crease_threshold = 0.0
ob_mesh10.location = (0.0, 0.0009153, 0.002097)
ob_mesh10.rotation_euler = (1.192e-07, -0.0, 0.0)
ob_mesh10.lineart.crease_threshold = 0.0
ob_mesh11.location = (0.0, 0.0009153, 0.002097)
ob_mesh11.rotation_euler = (1.192e-07, -0.0, 0.0)
ob_mesh11.lineart.crease_threshold = 0.0
ob_mesh12.location = (0.0, 0.0009153, 0.002097)
ob_mesh12.rotation_euler = (1.192e-07, -0.0, 0.0)
ob_mesh12.lineart.crease_threshold = 0.0
ob_mesh13.location = (0.0, 0.0009153, 0.002097)
ob_mesh13.rotation_euler = (1.192e-07, -0.0, 0.0)
ob_mesh13.lineart.crease_threshold = 0.0
ob_mesh14.location = (0.0, 0.0009153, 0.002097)
ob_mesh14.rotation_euler = (1.192e-07, -0.0, 0.0)
ob_mesh14.lineart.crease_threshold = 0.0
ob_mesh15.location = (0.0, 0.0009153, 0.002097)
ob_mesh15.rotation_euler = (1.192e-07, -0.0, 0.0)
ob_mesh15.lineart.crease_threshold = 0.0
ob_mesh16.location = (0.0, 0.0009153, 0.002097)
ob_mesh16.rotation_euler = (1.192e-07, -0.0, 0.0)
ob_mesh16.lineart.crease_threshold = 0.0
ob_mesh17.location = (0.0, 0.0009153, 0.002097)
ob_mesh17.rotation_euler = (1.192e-07, -0.0, 0.0)
ob_mesh17.lineart.crease_threshold = 0.0
ob_mesh18.location = (0.0, 0.0009153, 0.002097)
ob_mesh18.rotation_euler = (1.192e-07, -0.0, 0.0)
ob_mesh18.lineart.crease_threshold = 0.0
ob_mesh19.location = (0.0, 0.0009153, 0.002097)
ob_mesh19.rotation_euler = (1.192e-07, -0.0, 0.0)
ob_mesh19.lineart.crease_threshold = 0.0
ob_mesh20.location = (0.0, 0.0009153, 0.002097)
ob_mesh20.rotation_euler = (1.192e-07, -0.0, 0.0)
ob_mesh20.lineart.crease_threshold = 0.0
ob_mesh21.location = (0.0, 0.0009153, 0.002097)
ob_mesh21.rotation_euler = (1.192e-07, -0.0, 0.0)
ob_mesh21.lineart.crease_threshold = 0.0

# ---- collection membership
col_collection.objects.link(ob_light)
col_collection.objects.link(ob_camera)
col_collection.objects.link(ob_mesh0)
col_collection.objects.link(ob_mesh1)
col_collection.objects.link(ob_mesh2)
col_collection.objects.link(ob_mesh3)
col_collection.objects.link(ob_mesh4)
col_collection.objects.link(ob_mesh5)
col_collection.objects.link(ob_mesh6)
col_collection.objects.link(ob_mesh7)
col_collection.objects.link(ob_mesh8)
col_collection.objects.link(ob_mesh9)
col_collection.objects.link(ob_mesh10)
col_collection.objects.link(ob_mesh11)
col_collection.objects.link(ob_mesh12)
col_collection.objects.link(ob_mesh13)
col_collection.objects.link(ob_mesh14)
col_collection.objects.link(ob_mesh15)
col_collection.objects.link(ob_mesh16)
col_collection.objects.link(ob_mesh17)
col_collection.objects.link(ob_mesh18)
col_collection.objects.link(ob_mesh19)
col_collection.objects.link(ob_mesh20)
col_collection.objects.link(ob_mesh21)

# ---- scene / render settings (as saved in the file)
scene.camera = ob_camera
scene.frame_start = 1; scene.frame_end = 250; scene.frame_set(1)
scene.render.engine = 'BLENDER_EEVEE_NEXT'
scene.cycles.use_denoising = False
scene.cycles.samples = 128
scene.cycles.sampling_pattern = 'TABULATED_SOBOL'
scene.cycles.use_adaptive_sampling = False
scene.cycles.use_light_tree = False
scene.view_settings.view_transform = 'Filmic'
bpy.context.view_layer.update()

